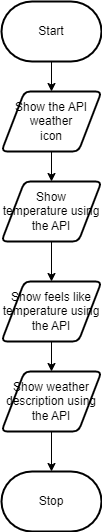

The diagram above was exported from draw.io. Its source (the exported page's mxGraphModel, read from the mxfile embedded in the PNG):
<mxGraphModel dx="1086" dy="751" grid="1" gridSize="10" guides="1" tooltips="1" connect="1" arrows="1" fold="1" page="1" pageScale="1" pageWidth="850" pageHeight="1100" math="0" shadow="0">
  <root>
    <mxCell id="0" />
    <mxCell id="1" parent="0" />
    <mxCell id="16" style="edgeStyle=orthogonalEdgeStyle;shape=connector;rounded=0;html=1;entryX=0.5;entryY=0;entryDx=0;entryDy=0;labelBackgroundColor=default;strokeColor=default;fontFamily=Helvetica;fontSize=11;fontColor=default;endArrow=classic;" edge="1" parent="1" source="2" target="5">
      <mxGeometry relative="1" as="geometry" />
    </mxCell>
    <mxCell id="2" value="Start" style="strokeWidth=2;html=1;shape=mxgraph.flowchart.terminator;whiteSpace=wrap;" parent="1" vertex="1">
      <mxGeometry x="30" y="20" width="100" height="60" as="geometry" />
    </mxCell>
    <mxCell id="3" value="Stop" style="strokeWidth=2;html=1;shape=mxgraph.flowchart.terminator;whiteSpace=wrap;" parent="1" vertex="1">
      <mxGeometry x="30" y="490" width="100" height="60" as="geometry" />
    </mxCell>
    <mxCell id="17" style="edgeStyle=orthogonalEdgeStyle;shape=connector;rounded=0;html=1;entryX=0.5;entryY=0;entryDx=0;entryDy=0;labelBackgroundColor=default;strokeColor=default;fontFamily=Helvetica;fontSize=11;fontColor=default;endArrow=classic;" edge="1" parent="1" source="5" target="12">
      <mxGeometry relative="1" as="geometry" />
    </mxCell>
    <mxCell id="5" value="Show the API weather&lt;br&gt;icon" style="shape=parallelogram;html=1;strokeWidth=2;perimeter=parallelogramPerimeter;whiteSpace=wrap;rounded=1;arcSize=12;size=0.23;" parent="1" vertex="1">
      <mxGeometry x="30" y="110" width="100" height="60" as="geometry" />
    </mxCell>
    <mxCell id="18" style="edgeStyle=orthogonalEdgeStyle;shape=connector;rounded=0;html=1;entryX=0.5;entryY=0;entryDx=0;entryDy=0;labelBackgroundColor=default;strokeColor=default;fontFamily=Helvetica;fontSize=11;fontColor=default;endArrow=classic;" edge="1" parent="1" source="12" target="14">
      <mxGeometry relative="1" as="geometry" />
    </mxCell>
    <mxCell id="12" value="Show temperature using the API" style="shape=parallelogram;html=1;strokeWidth=2;perimeter=parallelogramPerimeter;whiteSpace=wrap;rounded=1;arcSize=12;size=0.23;" vertex="1" parent="1">
      <mxGeometry x="30" y="200" width="100" height="60" as="geometry" />
    </mxCell>
    <mxCell id="20" value="" style="edgeStyle=orthogonalEdgeStyle;shape=connector;rounded=0;html=1;labelBackgroundColor=default;strokeColor=default;fontFamily=Helvetica;fontSize=11;fontColor=default;endArrow=classic;" edge="1" parent="1" source="13" target="3">
      <mxGeometry relative="1" as="geometry" />
    </mxCell>
    <mxCell id="13" value="Show weather description using the API" style="shape=parallelogram;html=1;strokeWidth=2;perimeter=parallelogramPerimeter;whiteSpace=wrap;rounded=1;arcSize=12;size=0.23;" vertex="1" parent="1">
      <mxGeometry x="30" y="390" width="100" height="60" as="geometry" />
    </mxCell>
    <mxCell id="19" style="edgeStyle=orthogonalEdgeStyle;shape=connector;rounded=0;html=1;entryX=0.5;entryY=0;entryDx=0;entryDy=0;labelBackgroundColor=default;strokeColor=default;fontFamily=Helvetica;fontSize=11;fontColor=default;endArrow=classic;" edge="1" parent="1" source="14" target="13">
      <mxGeometry relative="1" as="geometry" />
    </mxCell>
    <mxCell id="14" value="Show feels like temperature using the API" style="shape=parallelogram;html=1;strokeWidth=2;perimeter=parallelogramPerimeter;whiteSpace=wrap;rounded=1;arcSize=12;size=0.23;" vertex="1" parent="1">
      <mxGeometry x="30" y="300" width="100" height="60" as="geometry" />
    </mxCell>
  </root>
</mxGraphModel>